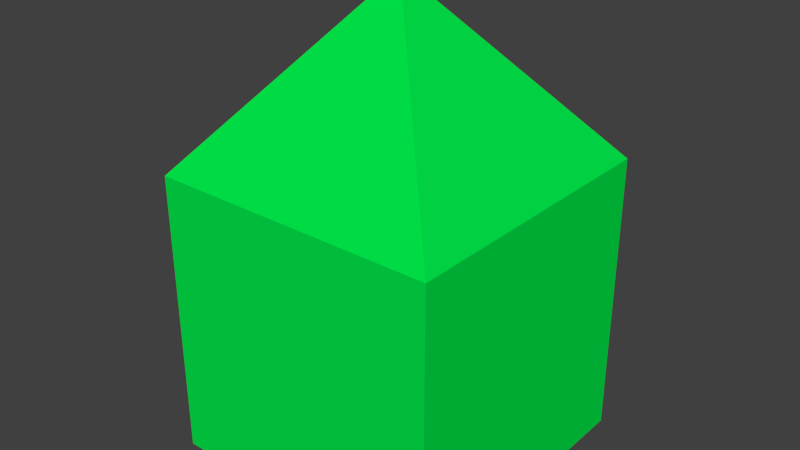 # Source: cube.blend  (saved by Blender 2.59.0; exported with 4.5.12 LTS)
import bpy
from mathutils import Matrix  # noqa: F401  (used for matrix-valued properties, if any)

bpy.ops.wm.read_factory_settings(use_empty=True)
scene = bpy.context.scene
scene.name = 'Scene'

# ---- collections
col_collection_1 = bpy.data.collections.new('Collection 1'); scene.collection.children.link(col_collection_1)

# ---- materials (node trees are filled in below, after node groups)
mat_material = bpy.data.materials.new('Material')
mat_material.alpha_threshold = 0.0
mat_material.use_transparent_shadow = False
mat_material.diffuse_color = (0.0, 0.8, 0.06825, 1.0)
mat_material.roughness = 0.5
mat_material.line_color = (0.0, 0.0, 0.0, 1.0)

# ---- material node trees

# ---- world
world_world = bpy.data.worlds.new('World'); scene.world = world_world
world_world.color = (0.05088, 0.05088, 0.05088)
world_world.use_sun_shadow = False
world_world.sun_shadow_jitter_overblur = 0.0
world_world.cycles.sampling_method = 'MANUAL'
world_world.cycles.sample_map_resolution = 256

# ---- meshes
me_cube = bpy.data.meshes.new('Cube')
me_cube.from_pydata([(1.0, 1.0, -1.0), (1.0, -1.0, -1.0), (-1.0, -1.0, -1.0), (-1.0, 1.0, -1.0), (1.0, 1.0, 1.0), (1.0, -1.0, 1.0), (-1.0, -1.0, 1.0), (-1.0, 1.0, 1.0), (-1.192e-07, -1.639e-07, 2.208)], [], [(7, 6, 8), (6, 5, 8), (4, 7, 8), (5, 4, 8), (4, 0, 3), (4, 3, 7), (2, 6, 7), (2, 7, 3), (1, 5, 2), (5, 6, 2), (0, 4, 1), (4, 5, 1), (0, 1, 2), (0, 2, 3)])
me_cube.materials.append(mat_material)
me_cube.use_remesh_preserve_volume = False
me_cube.use_remesh_preserve_attributes = False
me_cube.use_mirror_vertex_groups = False
me_cube.update()

# ---- objects
ob_cube = bpy.data.objects.new('Cube', me_cube)

# ---- transforms, parenting, visibility, modifiers, constraints
ob_cube.location = (0.0, 0.0, 0.0)
ob_cube.lock_rotations_4d = False
ob_cube.empty_display_type = 'ARROWS'
ob_cube.lineart.crease_threshold = 0.0

# ---- collection membership
col_collection_1.objects.link(ob_cube)

# ---- scene / render settings (as saved in the file)
scene.frame_start = 1; scene.frame_end = 250; scene.frame_set(1)
scene.render.engine = 'BLENDER_EEVEE_NEXT'
scene.render.image_settings.color_mode = 'RGB'
scene.render.image_settings.compression = 90
scene.render.resolution_percentage = 50
scene.render.dither_intensity = 0.0
scene.render.bake_margin = 2
scene.render.bake_bias = 0.0
scene.cycles.use_denoising = False
scene.cycles.samples = 10
scene.cycles.sampling_pattern = 'TABULATED_SOBOL'
scene.cycles.light_sampling_threshold = 0.0
scene.cycles.use_adaptive_sampling = False
scene.cycles.use_light_tree = False
scene.cycles.blur_glossy = 0.0
scene.cycles.volume_bounces = 1
scene.cycles.pixel_filter_type = 'GAUSSIAN'
scene.cycles.sample_clamp_indirect = 0.0
scene.view_settings.view_transform = 'Standard'
bpy.context.view_layer.update()

# ---- added for rendering (the .blend has no active camera and no usable light): camera, sun
cam_auto = bpy.data.cameras.new('AutoCamera')
cam_auto.lens = 50.0
cam_auto.sensor_width = 36.0
cam_auto.clip_end = 1000.0
ob_auto_camera = bpy.data.objects.new('AutoCamera', cam_auto)
scene.collection.objects.link(ob_auto_camera)
ob_auto_camera.location = (3.95723, -4.74868, 3.76993)
ob_auto_camera.rotation_euler = (1.09748, -7.21219e-08, 0.694738)
scene.camera = ob_auto_camera
light_auto_sun = bpy.data.lights.new('AutoSun', 'SUN')
light_auto_sun.energy = 3.0
light_auto_sun.angle = 0.0523599
ob_auto_sun = bpy.data.objects.new('AutoSun', light_auto_sun)
scene.collection.objects.link(ob_auto_sun)
ob_auto_sun.rotation_euler = (0.872665, 0.174533, 0.523599)
bpy.context.view_layer.update()
